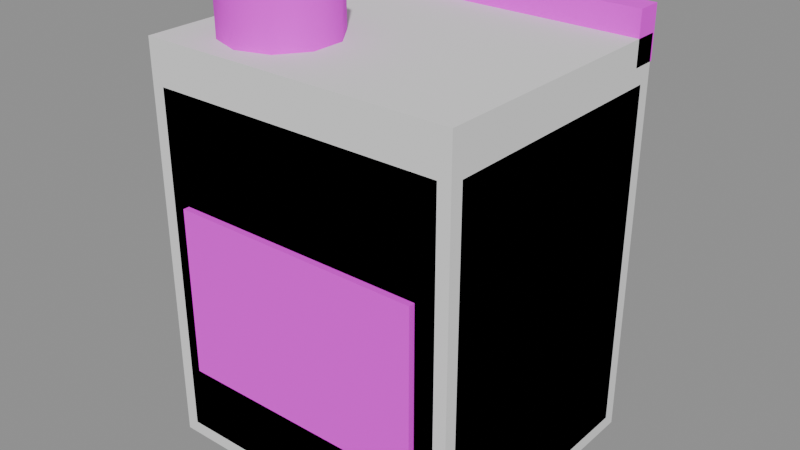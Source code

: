 # Source: fogao_01.blend  (saved by Blender 5.3.31; exported with 4.5.12 LTS)
import bpy
from mathutils import Matrix  # noqa: F401  (used for matrix-valued properties, if any)

bpy.ops.wm.read_factory_settings(use_empty=True)
scene = bpy.context.scene
scene.name = 'Scene'

# ---- images (referenced by path relative to the original .blend; pixels are not part of the script)
import os
ASSET_DIR = os.environ.get("B2B_ASSET_DIR", "")  # directory of the original .blend (textures are referenced by path, not embedded)
HERE = os.path.dirname(os.path.abspath(__file__))  # packed textures are extracted next to this script under _unpacked/

def load_image(name, relpath, width, height, colorspace="sRGB"):
    """Load a texture the original file referenced (path relative to the .blend, or extracted next to this script)."""
    p = next((c for c in (os.path.join(HERE, relpath), os.path.join(ASSET_DIR, relpath)) if relpath and os.path.exists(c)), "")
    if p:
        img = bpy.data.images.load(p, check_existing=True)
        img.name = name
    else:  # same state as the original file: an image datablock whose file is absent (Cycles renders it pink)
        img = bpy.data.images.new(name, width, height)
        img.source = "FILE"
        img.filepath = "//" + (relpath or name)
    img.colorspace_settings.name = colorspace
    return img
img_paleta_ventania_png = load_image('paleta_ventania.png', 'paleta_ventania.png', 1024, 1024, 'sRGB')

# ---- materials (node trees are filled in below, after node groups)
mat_m_paleta_ventania = bpy.data.materials.new('M_paleta_ventania')

# ---- material node trees
mat_m_paleta_ventania.use_nodes = True; mat_m_paleta_ventania.node_tree.nodes.clear()
_N = mat_m_paleta_ventania.node_tree.nodes; _L = mat_m_paleta_ventania.node_tree.links
n0 = _N.new('ShaderNodeBsdfPrincipled'); n0.name = 'Principled BSDF'; n0.location = (-200, 100)
n0.inputs[2].default_value = 1.0
n0.inputs[10].default_value = 0.005
n1 = _N.new('ShaderNodeOutputMaterial'); n1.name = 'Material Output'; n1.location = (200, 100)
n2 = _N.new('ShaderNodeTexImage'); n2.name = 'Image Texture'; n2.location = (0, 0)
n2.image = img_paleta_ventania_png
n2.interpolation = 'Closest'
_L.new(n0.outputs[0], n1.inputs[0])
_L.new(n2.outputs[0], n0.inputs[0])
n1.is_active_output = True

# ---- meshes
me_fogao_01 = bpy.data.meshes.new('fogao_01')
me_fogao_01.from_pydata([(-0.345, -0.295, 0.0), (-0.345, -0.325, 0.03), (-0.375, -0.295, 0.03), (-0.345, -0.325, 0.85), (-0.345, -0.295, 0.88), (-0.375, -0.295, 0.85), (-0.345, 0.295, 0.0), (-0.375, 0.295, 0.03), (-0.345, 0.325, 0.03), (-0.345, 0.295, 0.88), (-0.345, 0.325, 0.85), (-0.375, 0.295, 0.85), (0.345, -0.295, 0.0), (0.375, -0.295, 0.03), (0.345, -0.325, 0.03), (0.345, -0.295, 0.88), (0.345, -0.325, 0.85), (0.375, -0.295, 0.85), (0.345, 0.295, 0.0), (0.345, 0.325, 0.03), (0.375, 0.295, 0.03), (0.345, 0.295, 0.88), (0.375, 0.295, 0.85), (0.345, 0.325, 0.85), (-0.3, -0.34, 0.2), (-0.3, -0.34, 0.6), (-0.3, -0.32, 0.2), (-0.3, -0.32, 0.6), (0.3, -0.34, 0.2), (0.3, -0.34, 0.6), (0.3, -0.32, 0.2), (0.3, -0.32, 0.6), (-0.375, 0.27, 0.89), (-0.375, 0.27, 1.01), (-0.375, 0.33, 0.89), (-0.375, 0.33, 1.01), (0.375, 0.27, 0.89), (0.375, 0.27, 1.01), (0.375, 0.33, 0.89), (0.375, 0.33, 1.01), (-0.18, 0.21, 0.88), (-0.18, 0.21, 0.9), (-0.1271, 0.1928, 0.88), (-0.1271, 0.1928, 0.9), (-0.0944, 0.1478, 0.88), (-0.0944, 0.1478, 0.9), (-0.0944, 0.09219, 0.88), (-0.0944, 0.09219, 0.9), (-0.1271, 0.04719, 0.88), (-0.1271, 0.04719, 0.9), (-0.18, 0.03, 0.88), (-0.18, 0.03, 0.9), (-0.2329, 0.04719, 0.88), (-0.2329, 0.04719, 0.9), (-0.2656, 0.09219, 0.88), (-0.2656, 0.09219, 0.9), (-0.2656, 0.1478, 0.88), (-0.2656, 0.1478, 0.9), (-0.2329, 0.1928, 0.88), (-0.2329, 0.1928, 0.9), (0.18, 0.21, 0.88), (0.18, 0.21, 0.9), (0.2329, 0.1928, 0.88), (0.2329, 0.1928, 0.9), (0.2656, 0.1478, 0.88), (0.2656, 0.1478, 0.9), (0.2656, 0.09219, 0.88), (0.2656, 0.09219, 0.9), (0.2329, 0.04719, 0.88), (0.2329, 0.04719, 0.9), (0.18, 0.03, 0.88), (0.18, 0.03, 0.9), (0.1271, 0.04719, 0.88), (0.1271, 0.04719, 0.9), (0.0944, 0.09219, 0.88), (0.0944, 0.09219, 0.9), (0.0944, 0.1478, 0.88), (0.0944, 0.1478, 0.9), (0.1271, 0.1928, 0.88), (0.1271, 0.1928, 0.9), (-0.18, -0.06, 0.88), (-0.18, -0.06, 0.9), (-0.1271, -0.07719, 0.88), (-0.1271, -0.07719, 0.9), (-0.0944, -0.1222, 0.88), (-0.0944, -0.1222, 0.9), (-0.0944, -0.1778, 0.88), (-0.0944, -0.1778, 0.9), (-0.1271, -0.2228, 0.88), (-0.1271, -0.2228, 0.9), (-0.18, -0.24, 0.88), (-0.18, -0.24, 0.9), (-0.2329, -0.2228, 0.88), (-0.2329, -0.2228, 0.9), (-0.2656, -0.1778, 0.88), (-0.2656, -0.1778, 0.9), (-0.2656, -0.1222, 0.88), (-0.2656, -0.1222, 0.9), (-0.2329, -0.07719, 0.88), (-0.2329, -0.07719, 0.9), (0.18, -0.06, 0.88), (0.18, -0.06, 0.9), (0.2329, -0.07719, 0.88), (0.2329, -0.07719, 0.9), (0.2656, -0.1222, 0.88), (0.2656, -0.1222, 0.9), (0.2656, -0.1778, 0.88), (0.2656, -0.1778, 0.9), (0.2329, -0.2228, 0.88), (0.2329, -0.2228, 0.9), (0.18, -0.24, 0.88), (0.18, -0.24, 0.9), (0.1271, -0.2228, 0.88), (0.1271, -0.2228, 0.9), (0.0944, -0.1778, 0.88), (0.0944, -0.1778, 0.9), (0.0944, -0.1222, 0.88), (0.0944, -0.1222, 0.9), (0.1271, -0.07719, 0.88), (0.1271, -0.07719, 0.9), (-0.18, -0.02, 0.9), (-0.18, -0.02, 1.06), (-0.1036, -0.04483, 0.9), (-0.1036, -0.04483, 1.06), (-0.05636, -0.1098, 0.9), (-0.05636, -0.1098, 1.06), (-0.05636, -0.1902, 0.9), (-0.05636, -0.1902, 1.06), (-0.1036, -0.2552, 0.9), (-0.1036, -0.2552, 1.06), (-0.18, -0.28, 0.9), (-0.18, -0.28, 1.06), (-0.2564, -0.2552, 0.9), (-0.2564, -0.2552, 1.06), (-0.3036, -0.1902, 0.9), (-0.3036, -0.1902, 1.06), (-0.3036, -0.1098, 0.9), (-0.3036, -0.1098, 1.06), (-0.2564, -0.04483, 0.9), (-0.2564, -0.04483, 1.06)], [], [(0, 1, 2), (3, 4, 5), (6, 7, 8), (9, 10, 11), (12, 13, 14), (15, 16, 17), (18, 19, 20), (21, 22, 23), (6, 0, 2, 7), (1, 3, 5, 2), (4, 9, 11, 5), (10, 8, 7, 11), (18, 6, 8, 19), (9, 21, 23, 10), (22, 20, 19, 23), (12, 18, 20, 13), (21, 15, 17, 22), (16, 14, 13, 17), (0, 12, 14, 1), (15, 4, 3, 16), (6, 18, 12, 0), (2, 5, 11, 7), (14, 16, 3, 1), (21, 9, 4, 15), (8, 10, 23, 19), (20, 22, 17, 13), (24, 25, 27, 26), (26, 27, 31, 30), (30, 31, 29, 28), (28, 29, 25, 24), (26, 30, 28, 24), (31, 27, 25, 29), (32, 33, 35, 34), (34, 35, 39, 38), (38, 39, 37, 36), (36, 37, 33, 32), (34, 38, 36, 32), (39, 35, 33, 37), (40, 41, 43, 42), (42, 43, 45, 44), (44, 45, 47, 46), (46, 47, 49, 48), (48, 49, 51, 50), (50, 51, 53, 52), (52, 53, 55, 54), (54, 55, 57, 56), (43, 41, 59, 57, 55, 53, 51, 49, 47, 45), (56, 57, 59, 58), (58, 59, 41, 40), (40, 42, 44, 46, 48, 50, 52, 54, 56, 58), (60, 61, 63, 62), (62, 63, 65, 64), (64, 65, 67, 66), (66, 67, 69, 68), (68, 69, 71, 70), (70, 71, 73, 72), (72, 73, 75, 74), (74, 75, 77, 76), (63, 61, 79, 77, 75, 73, 71, 69, 67, 65), (76, 77, 79, 78), (78, 79, 61, 60), (60, 62, 64, 66, 68, 70, 72, 74, 76, 78), (80, 81, 83, 82), (82, 83, 85, 84), (84, 85, 87, 86), (86, 87, 89, 88), (88, 89, 91, 90), (90, 91, 93, 92), (92, 93, 95, 94), (94, 95, 97, 96), (83, 81, 99, 97, 95, 93, 91, 89, 87, 85), (96, 97, 99, 98), (98, 99, 81, 80), (80, 82, 84, 86, 88, 90, 92, 94, 96, 98), (100, 101, 103, 102), (102, 103, 105, 104), (104, 105, 107, 106), (106, 107, 109, 108), (108, 109, 111, 110), (110, 111, 113, 112), (112, 113, 115, 114), (114, 115, 117, 116), (103, 101, 119, 117, 115, 113, 111, 109, 107, 105), (116, 117, 119, 118), (118, 119, 101, 100), (100, 102, 104, 106, 108, 110, 112, 114, 116, 118), (120, 121, 123, 122), (122, 123, 125, 124), (124, 125, 127, 126), (126, 127, 129, 128), (128, 129, 131, 130), (130, 131, 133, 132), (132, 133, 135, 134), (134, 135, 137, 136), (123, 121, 139, 137, 135, 133, 131, 129, 127, 125), (136, 137, 139, 138), (138, 139, 121, 120), (120, 122, 124, 126, 128, 130, 132, 134, 136, 138)])
me_fogao_01.polygons.foreach_set('use_smooth', [True] * 98)
_k = set([(0, 1), (0, 2), (0, 6), (0, 12), (1, 2), (1, 3), (1, 14), (2, 5), (2, 7), (3, 4), (3, 5), (3, 16), (4, 5), (4, 9), (4, 15), (5, 11), (6, 7), (6, 8), (6, 18), (7, 8), (7, 11), (8, 10), (8, 19), (9, 10), (9, 11), (9, 21), (10, 11), (10, 23), (12, 13), (12, 14), (12, 18), (13, 14), (13, 17), (13, 20), (14, 16), (15, 16), (15, 17), (15, 21), (16, 17), (17, 22), (18, 19), (18, 20), (19, 20), (19, 23), (20, 22), (21, 22), (21, 23), (22, 23), (24, 25), (24, 26), (24, 28), (25, 27), (25, 29), (26, 27), (26, 30), (27, 31), (28, 29), (28, 30), (29, 31), (30, 31), (32, 33), (32, 34), (32, 36), (33, 35), (33, 37), (34, 35), (34, 38), (35, 39), (36, 37), (36, 38), (37, 39), (38, 39), (40, 42), (40, 58), (41, 43), (41, 59), (42, 44), (43, 45), (44, 46), (45, 47), (46, 48), (47, 49), (48, 50), (49, 51), (50, 52), (51, 53), (52, 54), (53, 55), (54, 56), (55, 57), (56, 58), (57, 59), (60, 62), (60, 78), (61, 63), (61, 79), (62, 64), (63, 65), (64, 66), (65, 67), (66, 68), (67, 69), (68, 70), (69, 71), (70, 72), (71, 73), (72, 74), (73, 75), (74, 76), (75, 77), (76, 78), (77, 79), (80, 82), (80, 98), (81, 83), (81, 99), (82, 84), (83, 85), (84, 86), (85, 87), (86, 88), (87, 89), (88, 90), (89, 91), (90, 92), (91, 93), (92, 94), (93, 95), (94, 96), (95, 97), (96, 98), (97, 99), (100, 102), (100, 118), (101, 103), (101, 119), (102, 104), (103, 105), (104, 106), (105, 107), (106, 108), (107, 109), (108, 110), (109, 111), (110, 112), (111, 113), (112, 114), (113, 115), (114, 116), (115, 117), (116, 118), (117, 119), (120, 122), (120, 138), (121, 123), (121, 139), (122, 124), (123, 125), (124, 126), (125, 127), (126, 128), (127, 129), (128, 130), (129, 131), (130, 132), (131, 133), (132, 134), (133, 135), (134, 136), (135, 137), (136, 138), (137, 139)])
me_fogao_01.attributes.new('sharp_edge', 'BOOLEAN', 'EDGE').data.foreach_set('value', [ (min(e.vertices), max(e.vertices)) in _k for e in me_fogao_01.edges])
_uv = me_fogao_01.uv_layers.new(name='UVMap')
_uv.uv.foreach_set('vector', [0.8125, 0.6875, 0.8125, 0.6875, 0.8125, 0.6875, 0.8125, 0.6875, 0.8125, 0.6875, 0.8125, 0.6875, 0.8125, 0.6875, 0.8125, 0.6875, 0.8125, 0.6875, 0.8125, 0.6875, 0.8125, 0.6875, 0.8125, 0.6875, 0.8125, 0.6875, 0.8125, 0.6875, 0.8125, 0.6875, 0.8125, 0.6875, 0.8125, 0.6875, 0.8125, 0.6875, 0.8125, 0.6875, 0.8125, 0.6875, 0.8125, 0.6875, 0.8125, 0.6875, 0.8125, 0.6875, 0.8125, 0.6875, 0.8125, 0.6875, 0.8125, 0.6875, 0.8125, 0.6875, 0.8125, 0.6875, 0.8125, 0.6875, 0.8125, 0.6875, 0.8125, 0.6875, 0.8125, 0.6875, 0.8125, 0.6875, 0.8125, 0.6875, 0.8125, 0.6875, 0.8125, 0.6875, 0.8125, 0.6875, 0.8125, 0.6875, 0.8125, 0.6875, 0.8125, 0.6875, 0.8125, 0.6875, 0.8125, 0.6875, 0.8125, 0.6875, 0.8125, 0.6875, 0.8125, 0.6875, 0.8125, 0.6875, 0.8125, 0.6875, 0.8125, 0.6875, 0.8125, 0.6875, 0.8125, 0.6875, 0.8125, 0.6875, 0.8125, 0.6875, 0.8125, 0.6875, 0.8125, 0.6875, 0.8125, 0.6875, 0.8125, 0.6875, 0.8125, 0.6875, 0.8125, 0.6875, 0.8125, 0.6875, 0.8125, 0.6875, 0.8125, 0.6875, 0.8125, 0.6875, 0.8125, 0.6875, 0.8125, 0.6875, 0.8125, 0.6875, 0.8125, 0.6875, 0.8125, 0.6875, 0.8125, 0.6875, 0.8125, 0.6875, 0.8125, 0.6875, 0.8125, 0.6875, 0.8125, 0.6875, 0.8125, 0.6875, 0.8125, 0.6875, 0.8125, 0.6875, 0.8125, 0.6875, 0.8125, 0.6875, 0.8125, 0.6875, 0.8125, 0.6875, 0.8125, 0.6875, 0.8125, 0.6875, 0.8125, 0.6875, 0.8125, 0.6875, 0.8125, 0.6875, 0.8125, 0.6875, 0.8125, 0.6875, 0.8125, 0.6875, 0.8125, 0.6875, 0.8125, 0.6875, 0.8125, 0.6875, 0.8125, 0.6875, 0.8125, 0.6875, 0.8125, 0.6875, 0.8125, 0.6875, 0.8125, 0.6875, 0.8125, 0.6875, 0.9375, 0.6875, 0.9375, 0.6875, 0.9375, 0.6875, 0.9375, 0.6875, 0.9375, 0.6875, 0.9375, 0.6875, 0.9375, 0.6875, 0.9375, 0.6875, 0.9375, 0.6875, 0.9375, 0.6875, 0.9375, 0.6875, 0.9375, 0.6875, 0.9375, 0.6875, 0.9375, 0.6875, 0.9375, 0.6875, 0.9375, 0.6875, 0.9375, 0.6875, 0.9375, 0.6875, 0.9375, 0.6875, 0.9375, 0.6875, 0.9375, 0.6875, 0.9375, 0.6875, 0.9375, 0.6875, 0.9375, 0.6875, 0.8125, 0.9375, 0.8125, 0.9375, 0.8125, 0.9375, 0.8125, 0.9375, 0.8125, 0.9375, 0.8125, 0.9375, 0.8125, 0.9375, 0.8125, 0.9375, 0.8125, 0.9375, 0.8125, 0.9375, 0.8125, 0.9375, 0.8125, 0.9375, 0.8125, 0.9375, 0.8125, 0.9375, 0.8125, 0.9375, 0.8125, 0.9375, 0.8125, 0.9375, 0.8125, 0.9375, 0.8125, 0.9375, 0.8125, 0.9375, 0.8125, 0.9375, 0.8125, 0.9375, 0.8125, 0.9375, 0.8125, 0.9375, 0.9375, 0.6875, 0.9375, 0.6875, 0.9375, 0.6875, 0.9375, 0.6875, 0.9375, 0.6875, 0.9375, 0.6875, 0.9375, 0.6875, 0.9375, 0.6875, 0.9375, 0.6875, 0.9375, 0.6875, 0.9375, 0.6875, 0.9375, 0.6875, 0.9375, 0.6875, 0.9375, 0.6875, 0.9375, 0.6875, 0.9375, 0.6875, 0.9375, 0.6875, 0.9375, 0.6875, 0.9375, 0.6875, 0.9375, 0.6875, 0.9375, 0.6875, 0.9375, 0.6875, 0.9375, 0.6875, 0.9375, 0.6875, 0.9375, 0.6875, 0.9375, 0.6875, 0.9375, 0.6875, 0.9375, 0.6875, 0.9375, 0.6875, 0.9375, 0.6875, 0.9375, 0.6875, 0.9375, 0.6875, 0.9375, 0.6875, 0.9375, 0.6875, 0.9375, 0.6875, 0.9375, 0.6875, 0.9375, 0.6875, 0.9375, 0.6875, 0.9375, 0.6875, 0.9375, 0.6875, 0.9375, 0.6875, 0.9375, 0.6875, 0.9375, 0.6875, 0.9375, 0.6875, 0.9375, 0.6875, 0.9375, 0.6875, 0.9375, 0.6875, 0.9375, 0.6875, 0.9375, 0.6875, 0.9375, 0.6875, 0.9375, 0.6875, 0.9375, 0.6875, 0.9375, 0.6875, 0.9375, 0.6875, 0.9375, 0.6875, 0.9375, 0.6875, 0.9375, 0.6875, 0.9375, 0.6875, 0.9375, 0.6875, 0.9375, 0.6875, 0.9375, 0.6875, 0.9375, 0.6875, 0.9375, 0.6875, 0.9375, 0.6875, 0.9375, 0.6875, 0.9375, 0.6875, 0.9375, 0.6875, 0.9375, 0.6875, 0.9375, 0.6875, 0.9375, 0.6875, 0.9375, 0.6875, 0.9375, 0.6875, 0.9375, 0.6875, 0.9375, 0.6875, 0.9375, 0.6875, 0.9375, 0.6875, 0.9375, 0.6875, 0.9375, 0.6875, 0.9375, 0.6875, 0.9375, 0.6875, 0.9375, 0.6875, 0.9375, 0.6875, 0.9375, 0.6875, 0.9375, 0.6875, 0.9375, 0.6875, 0.9375, 0.6875, 0.9375, 0.6875, 0.9375, 0.6875, 0.9375, 0.6875, 0.9375, 0.6875, 0.9375, 0.6875, 0.9375, 0.6875, 0.9375, 0.6875, 0.9375, 0.6875, 0.9375, 0.6875, 0.9375, 0.6875, 0.9375, 0.6875, 0.9375, 0.6875, 0.9375, 0.6875, 0.9375, 0.6875, 0.9375, 0.6875, 0.9375, 0.6875, 0.9375, 0.6875, 0.9375, 0.6875, 0.9375, 0.6875, 0.9375, 0.6875, 0.9375, 0.6875, 0.9375, 0.6875, 0.9375, 0.6875, 0.9375, 0.6875, 0.9375, 0.6875, 0.9375, 0.6875, 0.9375, 0.6875, 0.9375, 0.6875, 0.9375, 0.6875, 0.9375, 0.6875, 0.9375, 0.6875, 0.9375, 0.6875, 0.9375, 0.6875, 0.9375, 0.6875, 0.9375, 0.6875, 0.9375, 0.6875, 0.9375, 0.6875, 0.9375, 0.6875, 0.9375, 0.6875, 0.9375, 0.6875, 0.9375, 0.6875, 0.9375, 0.6875, 0.9375, 0.6875, 0.9375, 0.6875, 0.9375, 0.6875, 0.9375, 0.6875, 0.9375, 0.6875, 0.9375, 0.6875, 0.9375, 0.6875, 0.9375, 0.6875, 0.9375, 0.6875, 0.9375, 0.6875, 0.9375, 0.6875, 0.9375, 0.6875, 0.9375, 0.6875, 0.9375, 0.6875, 0.9375, 0.6875, 0.9375, 0.6875, 0.9375, 0.6875, 0.9375, 0.6875, 0.9375, 0.6875, 0.9375, 0.6875, 0.9375, 0.6875, 0.9375, 0.6875, 0.9375, 0.6875, 0.9375, 0.6875, 0.9375, 0.6875, 0.9375, 0.6875, 0.9375, 0.6875, 0.9375, 0.6875, 0.9375, 0.6875, 0.9375, 0.6875, 0.9375, 0.6875, 0.9375, 0.6875, 0.9375, 0.6875, 0.9375, 0.6875, 0.9375, 0.6875, 0.9375, 0.6875, 0.9375, 0.6875, 0.9375, 0.6875, 0.9375, 0.6875, 0.9375, 0.6875, 0.9375, 0.6875, 0.9375, 0.6875, 0.9375, 0.6875, 0.9375, 0.6875, 0.9375, 0.6875, 0.9375, 0.6875, 0.9375, 0.6875, 0.9375, 0.6875, 0.9375, 0.6875, 0.9375, 0.6875, 0.9375, 0.6875, 0.9375, 0.6875, 0.9375, 0.6875, 0.9375, 0.6875, 0.9375, 0.6875, 0.9375, 0.6875, 0.9375, 0.6875, 0.9375, 0.6875, 0.9375, 0.6875, 0.9375, 0.6875, 0.9375, 0.6875, 0.9375, 0.6875, 0.9375, 0.6875, 0.9375, 0.6875, 0.9375, 0.6875, 0.9375, 0.6875, 0.9375, 0.6875, 0.9375, 0.6875, 0.9375, 0.6875, 0.9375, 0.6875, 0.9375, 0.6875, 0.9375, 0.6875, 0.9375, 0.6875, 0.9375, 0.6875, 0.9375, 0.6875, 0.9375, 0.6875, 0.9375, 0.6875, 0.9375, 0.6875, 0.9375, 0.6875, 0.9375, 0.6875, 0.9375, 0.6875, 0.9375, 0.6875, 0.9375, 0.6875, 0.9375, 0.6875, 0.9375, 0.6875, 0.9375, 0.6875, 0.9375, 0.6875, 0.9375, 0.6875, 0.9375, 0.6875, 0.9375, 0.6875, 0.9375, 0.6875, 0.9375, 0.6875, 0.9375, 0.6875, 0.9375, 0.6875, 0.9375, 0.6875, 0.9375, 0.6875, 0.9375, 0.6875, 0.9375, 0.6875, 0.9375, 0.6875, 0.9375, 0.6875, 0.9375, 0.6875, 0.9375, 0.6875, 0.9375, 0.6875, 0.9375, 0.6875, 0.9375, 0.6875, 0.9375, 0.6875, 0.9375, 0.6875, 0.9375, 0.6875, 0.9375, 0.6875, 0.9375, 0.6875, 0.9375, 0.6875, 0.9375, 0.6875, 0.8125, 0.4375, 0.8125, 0.4375, 0.8125, 0.4375, 0.8125, 0.4375, 0.8125, 0.4375, 0.8125, 0.4375, 0.8125, 0.4375, 0.8125, 0.4375, 0.8125, 0.4375, 0.8125, 0.4375, 0.8125, 0.4375, 0.8125, 0.4375, 0.8125, 0.4375, 0.8125, 0.4375, 0.8125, 0.4375, 0.8125, 0.4375, 0.8125, 0.4375, 0.8125, 0.4375, 0.8125, 0.4375, 0.8125, 0.4375, 0.8125, 0.4375, 0.8125, 0.4375, 0.8125, 0.4375, 0.8125, 0.4375, 0.8125, 0.4375, 0.8125, 0.4375, 0.8125, 0.4375, 0.8125, 0.4375, 0.8125, 0.4375, 0.8125, 0.4375, 0.8125, 0.4375, 0.8125, 0.4375, 0.8125, 0.4375, 0.8125, 0.4375, 0.8125, 0.4375, 0.8125, 0.4375, 0.8125, 0.4375, 0.8125, 0.4375, 0.8125, 0.4375, 0.8125, 0.4375, 0.8125, 0.4375, 0.8125, 0.4375, 0.8125, 0.4375, 0.8125, 0.4375, 0.8125, 0.4375, 0.8125, 0.4375, 0.8125, 0.4375, 0.8125, 0.4375, 0.8125, 0.4375, 0.8125, 0.4375, 0.8125, 0.4375, 0.8125, 0.4375, 0.8125, 0.4375, 0.8125, 0.4375, 0.8125, 0.4375, 0.8125, 0.4375, 0.8125, 0.4375, 0.8125, 0.4375, 0.8125, 0.4375, 0.8125, 0.4375])
me_fogao_01.materials.append(mat_m_paleta_ventania)
me_fogao_01.update()
me_cube = bpy.data.meshes.new('Cube')
me_cube.from_pydata([(-0.375, -0.325, 0.0), (-0.375, -0.325, 0.95), (-0.375, 0.325, 0.0), (-0.375, 0.325, 0.95), (0.375, -0.325, 0.0), (0.375, -0.325, 0.95), (0.375, 0.325, 0.0), (0.375, 0.325, 0.95)], [], [(0, 1, 3, 2), (2, 3, 7, 6), (6, 7, 5, 4), (4, 5, 1, 0), (2, 6, 4, 0), (7, 3, 1, 5)])
_uv = me_cube.uv_layers.new(name='UVMap')
_uv.uv.foreach_set('vector', [0.375, 0.0, 0.625, 0.0, 0.625, 0.25, 0.375, 0.25, 0.375, 0.25, 0.625, 0.25, 0.625, 0.5, 0.375, 0.5, 0.375, 0.5, 0.625, 0.5, 0.625, 0.75, 0.375, 0.75, 0.375, 0.75, 0.625, 0.75, 0.625, 1.0, 0.375, 1.0, 0.125, 0.5, 0.375, 0.5, 0.375, 0.75, 0.125, 0.75, 0.625, 0.5, 0.875, 0.5, 0.875, 0.75, 0.625, 0.75])
me_cube.update()

# ---- objects
ob_fogao_01_noshadow = bpy.data.objects.new('fogao_01-noshadow', me_fogao_01)
ob_fogao_01_convcolonly = bpy.data.objects.new('fogao_01-convcolonly', me_cube)

# ---- transforms, parenting, visibility, modifiers, constraints
ob_fogao_01_noshadow.location = (0.0, 0.0, 0.0)
ob_fogao_01_convcolonly.location = (0.0, 0.0, 0.0)

# ---- collection membership
scene.collection.objects.link(ob_fogao_01_noshadow)
scene.collection.objects.link(ob_fogao_01_convcolonly)

# ---- scene / render settings (as saved in the file)
scene.frame_start = 1; scene.frame_end = 250; scene.frame_set(1)
scene.render.engine = 'BLENDER_EEVEE_NEXT'
scene.render.fps = 30
scene.render.bake_bias = 0.0
scene.render.bake_samples = 0
scene.render.compositor_device = 'GPU'
scene.eevee.use_volume_custom_range = False
scene.eevee.fast_gi_thickness_near = 0.1
scene.eevee.fast_gi_thickness_far = 0.0
scene.eevee.ray_tracing_options.screen_trace_thickness = 0.1
bpy.context.view_layer.update()

# ---- added for rendering (the .blend has no active camera and no usable light): camera, sun + grey world if the file has none
cam_auto = bpy.data.cameras.new('AutoCamera')
cam_auto.lens = 50.0
cam_auto.sensor_width = 36.0
cam_auto.clip_end = 1000.0
ob_auto_camera = bpy.data.objects.new('AutoCamera', cam_auto)
scene.collection.objects.link(ob_auto_camera)
ob_auto_camera.location = (1.3519, -1.62729, 1.61152)
ob_auto_camera.rotation_euler = (1.09748, -7.21219e-08, 0.694738)
scene.camera = ob_auto_camera
light_auto_sun = bpy.data.lights.new('AutoSun', 'SUN')
light_auto_sun.energy = 3.0
light_auto_sun.angle = 0.0523599
ob_auto_sun = bpy.data.objects.new('AutoSun', light_auto_sun)
scene.collection.objects.link(ob_auto_sun)
ob_auto_sun.rotation_euler = (0.872665, 0.174533, 0.523599)
if scene.world is None:
    world_auto = bpy.data.worlds.new('AutoWorld')
    world_auto.color = (0.3, 0.3, 0.3)
    scene.world = world_auto
bpy.context.view_layer.update()
